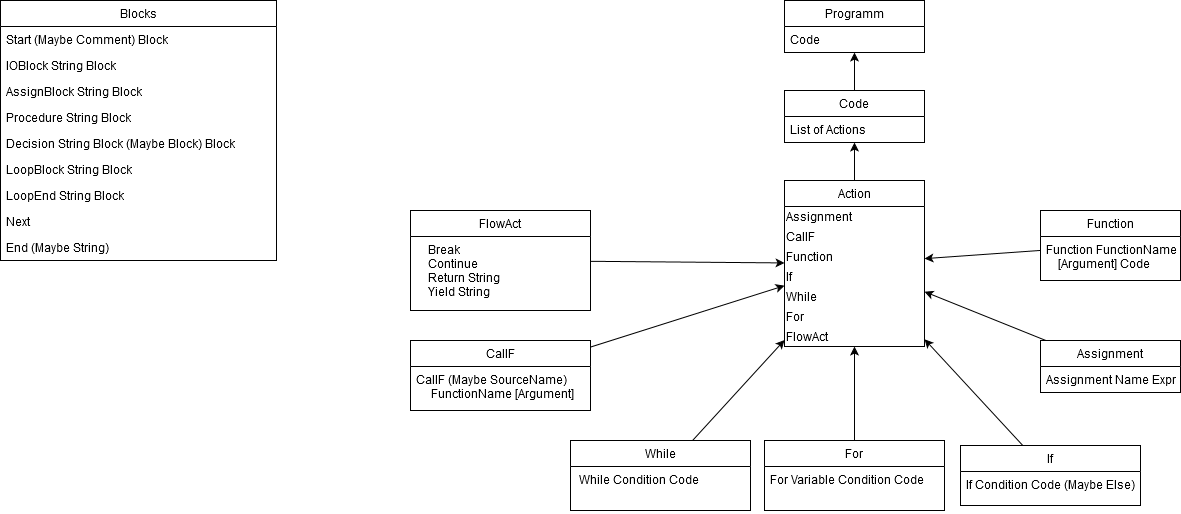

The diagram above was exported from draw.io. Its source (the exported page's mxGraphModel, read from the mxfile embedded in the PNG):
<mxGraphModel dx="2500" dy="873" grid="1" gridSize="10" guides="1" tooltips="1" connect="1" arrows="1" fold="1" page="1" pageScale="1" pageWidth="827" pageHeight="1169" background="none" math="0" shadow="0">
  <root>
    <mxCell id="WIyWlLk6GJQsqaUBKTNV-0" />
    <mxCell id="WIyWlLk6GJQsqaUBKTNV-1" parent="WIyWlLk6GJQsqaUBKTNV-0" />
    <mxCell id="J4B0JU5U4wjqhNBCo_yw-7" style="edgeStyle=orthogonalEdgeStyle;rounded=0;orthogonalLoop=1;jettySize=auto;html=1;entryX=0.5;entryY=1;entryDx=0;entryDy=0;" parent="WIyWlLk6GJQsqaUBKTNV-1" source="J4B0JU5U4wjqhNBCo_yw-5" target="J4B0JU5U4wjqhNBCo_yw-0" edge="1">
      <mxGeometry relative="1" as="geometry" />
    </mxCell>
    <mxCell id="J4B0JU5U4wjqhNBCo_yw-10" style="rounded=0;orthogonalLoop=1;jettySize=auto;html=1;" parent="WIyWlLk6GJQsqaUBKTNV-1" source="J4B0JU5U4wjqhNBCo_yw-8" target="J4B0JU5U4wjqhNBCo_yw-5" edge="1">
      <mxGeometry relative="1" as="geometry" />
    </mxCell>
    <mxCell id="J4B0JU5U4wjqhNBCo_yw-5" value="Code" style="swimlane;fontStyle=0;childLayout=stackLayout;horizontal=1;startSize=26;fillColor=none;horizontalStack=0;resizeParent=1;resizeParentMax=0;resizeLast=0;collapsible=1;marginBottom=0;" parent="WIyWlLk6GJQsqaUBKTNV-1" vertex="1">
      <mxGeometry x="344" y="120" width="140" height="52" as="geometry" />
    </mxCell>
    <mxCell id="J4B0JU5U4wjqhNBCo_yw-6" value="List of Actions" style="text;strokeColor=none;fillColor=none;align=left;verticalAlign=middle;spacingLeft=4;spacingRight=4;overflow=hidden;rotatable=0;points=[[0,0.5],[1,0.5]];portConstraint=eastwest;" parent="J4B0JU5U4wjqhNBCo_yw-5" vertex="1">
      <mxGeometry y="26" width="140" height="26" as="geometry" />
    </mxCell>
    <mxCell id="J4B0JU5U4wjqhNBCo_yw-0" value="Programm" style="swimlane;fontStyle=0;childLayout=stackLayout;horizontal=1;startSize=26;fillColor=none;horizontalStack=0;resizeParent=1;resizeParentMax=0;resizeLast=0;collapsible=1;marginBottom=0;" parent="WIyWlLk6GJQsqaUBKTNV-1" vertex="1">
      <mxGeometry x="344" y="30" width="140" height="52" as="geometry" />
    </mxCell>
    <mxCell id="J4B0JU5U4wjqhNBCo_yw-3" value="Code" style="text;strokeColor=none;fillColor=none;align=left;verticalAlign=top;spacingLeft=4;spacingRight=4;overflow=hidden;rotatable=0;points=[[0,0.5],[1,0.5]];portConstraint=eastwest;" parent="J4B0JU5U4wjqhNBCo_yw-0" vertex="1">
      <mxGeometry y="26" width="140" height="26" as="geometry" />
    </mxCell>
    <mxCell id="J4B0JU5U4wjqhNBCo_yw-8" value="Action" style="swimlane;fontStyle=0;childLayout=stackLayout;horizontal=1;startSize=26;fillColor=none;horizontalStack=0;resizeParent=1;resizeParentMax=0;resizeLast=0;collapsible=1;marginBottom=0;" parent="WIyWlLk6GJQsqaUBKTNV-1" vertex="1">
      <mxGeometry x="344" y="210" width="140" height="166" as="geometry">
        <mxRectangle x="220" y="340" width="70" height="26" as="alternateBounds" />
      </mxGeometry>
    </mxCell>
    <mxCell id="J4B0JU5U4wjqhNBCo_yw-11" value="&lt;div&gt;Assignment&lt;/div&gt;" style="text;html=1;align=left;verticalAlign=middle;resizable=0;points=[];autosize=1;editable=1;imageWidth=24;arcSize=12;" parent="J4B0JU5U4wjqhNBCo_yw-8" vertex="1">
      <mxGeometry y="26" width="140" height="20" as="geometry" />
    </mxCell>
    <mxCell id="J4B0JU5U4wjqhNBCo_yw-33" value="&lt;div&gt;CallF&lt;/div&gt;" style="text;html=1;align=left;verticalAlign=middle;resizable=0;points=[];autosize=1;editable=1;imageWidth=24;arcSize=12;" parent="J4B0JU5U4wjqhNBCo_yw-8" vertex="1">
      <mxGeometry y="46" width="140" height="20" as="geometry" />
    </mxCell>
    <mxCell id="J4B0JU5U4wjqhNBCo_yw-27" value="&lt;div&gt;Function&lt;/div&gt;" style="text;html=1;align=left;verticalAlign=middle;resizable=0;points=[];autosize=1;editable=1;imageWidth=24;arcSize=12;" parent="J4B0JU5U4wjqhNBCo_yw-8" vertex="1">
      <mxGeometry y="66" width="140" height="20" as="geometry" />
    </mxCell>
    <mxCell id="J4B0JU5U4wjqhNBCo_yw-28" value="If" style="text;html=1;align=left;verticalAlign=middle;resizable=0;points=[];autosize=1;editable=1;imageWidth=24;arcSize=12;" parent="J4B0JU5U4wjqhNBCo_yw-8" vertex="1">
      <mxGeometry y="86" width="140" height="20" as="geometry" />
    </mxCell>
    <mxCell id="J4B0JU5U4wjqhNBCo_yw-30" value="While" style="text;html=1;align=left;verticalAlign=middle;resizable=0;points=[];autosize=1;editable=1;imageWidth=24;arcSize=12;" parent="J4B0JU5U4wjqhNBCo_yw-8" vertex="1">
      <mxGeometry y="106" width="140" height="20" as="geometry" />
    </mxCell>
    <mxCell id="J4B0JU5U4wjqhNBCo_yw-31" value="For" style="text;html=1;align=left;verticalAlign=middle;resizable=0;points=[];autosize=1;editable=1;imageWidth=24;arcSize=12;" parent="J4B0JU5U4wjqhNBCo_yw-8" vertex="1">
      <mxGeometry y="126" width="140" height="20" as="geometry" />
    </mxCell>
    <mxCell id="J4B0JU5U4wjqhNBCo_yw-32" value="FlowAct" style="text;html=1;align=left;verticalAlign=middle;resizable=0;points=[];autosize=1;editable=1;imageWidth=24;arcSize=12;" parent="J4B0JU5U4wjqhNBCo_yw-8" vertex="1">
      <mxGeometry y="146" width="140" height="20" as="geometry" />
    </mxCell>
    <mxCell id="UwDNZNkoCik-NfLDaLZc-48" style="edgeStyle=none;rounded=0;orthogonalLoop=1;jettySize=auto;html=1;" parent="WIyWlLk6GJQsqaUBKTNV-1" source="UwDNZNkoCik-NfLDaLZc-4" target="J4B0JU5U4wjqhNBCo_yw-8" edge="1">
      <mxGeometry relative="1" as="geometry" />
    </mxCell>
    <mxCell id="UwDNZNkoCik-NfLDaLZc-47" style="edgeStyle=none;rounded=0;orthogonalLoop=1;jettySize=auto;html=1;" parent="WIyWlLk6GJQsqaUBKTNV-1" source="UwDNZNkoCik-NfLDaLZc-10" target="J4B0JU5U4wjqhNBCo_yw-8" edge="1">
      <mxGeometry relative="1" as="geometry" />
    </mxCell>
    <mxCell id="UwDNZNkoCik-NfLDaLZc-46" style="edgeStyle=none;rounded=0;orthogonalLoop=1;jettySize=auto;html=1;" parent="WIyWlLk6GJQsqaUBKTNV-1" source="UwDNZNkoCik-NfLDaLZc-12" target="J4B0JU5U4wjqhNBCo_yw-8" edge="1">
      <mxGeometry relative="1" as="geometry" />
    </mxCell>
    <mxCell id="UwDNZNkoCik-NfLDaLZc-45" style="edgeStyle=none;rounded=0;orthogonalLoop=1;jettySize=auto;html=1;" parent="WIyWlLk6GJQsqaUBKTNV-1" source="UwDNZNkoCik-NfLDaLZc-8" target="J4B0JU5U4wjqhNBCo_yw-8" edge="1">
      <mxGeometry relative="1" as="geometry" />
    </mxCell>
    <mxCell id="UwDNZNkoCik-NfLDaLZc-40" style="edgeStyle=none;rounded=0;orthogonalLoop=1;jettySize=auto;html=1;" parent="WIyWlLk6GJQsqaUBKTNV-1" source="UwDNZNkoCik-NfLDaLZc-14" target="J4B0JU5U4wjqhNBCo_yw-8" edge="1">
      <mxGeometry relative="1" as="geometry" />
    </mxCell>
    <mxCell id="UwDNZNkoCik-NfLDaLZc-44" style="edgeStyle=none;rounded=0;orthogonalLoop=1;jettySize=auto;html=1;" parent="WIyWlLk6GJQsqaUBKTNV-1" source="UwDNZNkoCik-NfLDaLZc-0" target="J4B0JU5U4wjqhNBCo_yw-8" edge="1">
      <mxGeometry relative="1" as="geometry" />
    </mxCell>
    <mxCell id="UwDNZNkoCik-NfLDaLZc-41" style="edgeStyle=none;rounded=0;orthogonalLoop=1;jettySize=auto;html=1;" parent="WIyWlLk6GJQsqaUBKTNV-1" source="UwDNZNkoCik-NfLDaLZc-6" target="J4B0JU5U4wjqhNBCo_yw-8" edge="1">
      <mxGeometry relative="1" as="geometry" />
    </mxCell>
    <mxCell id="UwDNZNkoCik-NfLDaLZc-6" value="Function" style="swimlane;fontStyle=0;childLayout=stackLayout;horizontal=1;startSize=26;fillColor=none;horizontalStack=0;resizeParent=1;resizeParentMax=0;resizeLast=0;collapsible=1;marginBottom=0;" parent="WIyWlLk6GJQsqaUBKTNV-1" vertex="1">
      <mxGeometry x="600" y="240" width="140" height="70" as="geometry" />
    </mxCell>
    <mxCell id="UwDNZNkoCik-NfLDaLZc-7" value="Function FunctionName&#10;    [Argument] Code" style="text;strokeColor=none;fillColor=none;align=left;verticalAlign=top;spacingLeft=4;spacingRight=4;overflow=hidden;rotatable=0;points=[[0,0.5],[1,0.5]];portConstraint=eastwest;" parent="UwDNZNkoCik-NfLDaLZc-6" vertex="1">
      <mxGeometry y="26" width="140" height="44" as="geometry" />
    </mxCell>
    <mxCell id="UwDNZNkoCik-NfLDaLZc-0" value="Assignment" style="swimlane;fontStyle=0;childLayout=stackLayout;horizontal=1;startSize=26;fillColor=none;horizontalStack=0;resizeParent=1;resizeParentMax=0;resizeLast=0;collapsible=1;marginBottom=0;" parent="WIyWlLk6GJQsqaUBKTNV-1" vertex="1">
      <mxGeometry x="600" y="370" width="140" height="52" as="geometry" />
    </mxCell>
    <mxCell id="UwDNZNkoCik-NfLDaLZc-1" value="Assignment Name Expr" style="text;strokeColor=none;fillColor=none;align=left;verticalAlign=top;spacingLeft=4;spacingRight=4;overflow=hidden;rotatable=0;points=[[0,0.5],[1,0.5]];portConstraint=eastwest;" parent="UwDNZNkoCik-NfLDaLZc-0" vertex="1">
      <mxGeometry y="26" width="140" height="26" as="geometry" />
    </mxCell>
    <mxCell id="UwDNZNkoCik-NfLDaLZc-14" value="FlowAct" style="swimlane;fontStyle=0;childLayout=stackLayout;horizontal=1;startSize=26;fillColor=none;horizontalStack=0;resizeParent=1;resizeParentMax=0;resizeLast=0;collapsible=1;marginBottom=0;" parent="WIyWlLk6GJQsqaUBKTNV-1" vertex="1">
      <mxGeometry x="-30" y="240" width="180" height="100" as="geometry" />
    </mxCell>
    <mxCell id="UwDNZNkoCik-NfLDaLZc-15" value="    Break&#10;    Continue&#10;    Return String&#10;    Yield String" style="text;strokeColor=none;fillColor=none;align=left;verticalAlign=top;spacingLeft=4;spacingRight=4;overflow=hidden;rotatable=0;points=[[0,0.5],[1,0.5]];portConstraint=eastwest;" parent="UwDNZNkoCik-NfLDaLZc-14" vertex="1">
      <mxGeometry y="26" width="180" height="74" as="geometry" />
    </mxCell>
    <mxCell id="UwDNZNkoCik-NfLDaLZc-4" value="CallF" style="swimlane;fontStyle=0;childLayout=stackLayout;horizontal=1;startSize=26;fillColor=none;horizontalStack=0;resizeParent=1;resizeParentMax=0;resizeLast=0;collapsible=1;marginBottom=0;" parent="WIyWlLk6GJQsqaUBKTNV-1" vertex="1">
      <mxGeometry x="-30" y="370" width="180" height="70" as="geometry" />
    </mxCell>
    <mxCell id="UwDNZNkoCik-NfLDaLZc-5" value="CallF (Maybe SourceName)&#10;     FunctionName [Argument]" style="text;strokeColor=none;fillColor=none;align=left;verticalAlign=top;spacingLeft=4;spacingRight=4;overflow=hidden;rotatable=0;points=[[0,0.5],[1,0.5]];portConstraint=eastwest;" parent="UwDNZNkoCik-NfLDaLZc-4" vertex="1">
      <mxGeometry y="26" width="180" height="44" as="geometry" />
    </mxCell>
    <mxCell id="UwDNZNkoCik-NfLDaLZc-10" value="While" style="swimlane;fontStyle=0;childLayout=stackLayout;horizontal=1;startSize=26;fillColor=none;horizontalStack=0;resizeParent=1;resizeParentMax=0;resizeLast=0;collapsible=1;marginBottom=0;" parent="WIyWlLk6GJQsqaUBKTNV-1" vertex="1">
      <mxGeometry x="130" y="470" width="180" height="70" as="geometry" />
    </mxCell>
    <mxCell id="UwDNZNkoCik-NfLDaLZc-11" value=" While Condition Code" style="text;strokeColor=none;fillColor=none;align=left;verticalAlign=top;spacingLeft=4;spacingRight=4;overflow=hidden;rotatable=0;points=[[0,0.5],[1,0.5]];portConstraint=eastwest;" parent="UwDNZNkoCik-NfLDaLZc-10" vertex="1">
      <mxGeometry y="26" width="180" height="44" as="geometry" />
    </mxCell>
    <mxCell id="UwDNZNkoCik-NfLDaLZc-12" value="For" style="swimlane;fontStyle=0;childLayout=stackLayout;horizontal=1;startSize=26;fillColor=none;horizontalStack=0;resizeParent=1;resizeParentMax=0;resizeLast=0;collapsible=1;marginBottom=0;" parent="WIyWlLk6GJQsqaUBKTNV-1" vertex="1">
      <mxGeometry x="324" y="470" width="180" height="70" as="geometry" />
    </mxCell>
    <mxCell id="UwDNZNkoCik-NfLDaLZc-13" value="For Variable Condition Code" style="text;strokeColor=none;fillColor=none;align=left;verticalAlign=top;spacingLeft=4;spacingRight=4;overflow=hidden;rotatable=0;points=[[0,0.5],[1,0.5]];portConstraint=eastwest;" parent="UwDNZNkoCik-NfLDaLZc-12" vertex="1">
      <mxGeometry y="26" width="180" height="44" as="geometry" />
    </mxCell>
    <mxCell id="UwDNZNkoCik-NfLDaLZc-8" value="If" style="swimlane;fontStyle=0;childLayout=stackLayout;horizontal=1;startSize=26;fillColor=none;horizontalStack=0;resizeParent=1;resizeParentMax=0;resizeLast=0;collapsible=1;marginBottom=0;" parent="WIyWlLk6GJQsqaUBKTNV-1" vertex="1">
      <mxGeometry x="520" y="475" width="180" height="60" as="geometry" />
    </mxCell>
    <mxCell id="UwDNZNkoCik-NfLDaLZc-9" value="If Condition Code (Maybe Else)" style="text;strokeColor=none;fillColor=none;align=left;verticalAlign=top;spacingLeft=4;spacingRight=4;overflow=hidden;rotatable=0;points=[[0,0.5],[1,0.5]];portConstraint=eastwest;" parent="UwDNZNkoCik-NfLDaLZc-8" vertex="1">
      <mxGeometry y="26" width="180" height="34" as="geometry" />
    </mxCell>
    <mxCell id="UwDNZNkoCik-NfLDaLZc-49" value="Blocks" style="swimlane;fontStyle=0;childLayout=stackLayout;horizontal=1;startSize=26;fillColor=none;horizontalStack=0;resizeParent=1;resizeParentMax=0;resizeLast=0;collapsible=1;marginBottom=0;" parent="WIyWlLk6GJQsqaUBKTNV-1" vertex="1">
      <mxGeometry x="-440" y="30" width="276" height="260" as="geometry" />
    </mxCell>
    <mxCell id="UwDNZNkoCik-NfLDaLZc-50" value="Start (Maybe Comment) Block" style="text;strokeColor=none;fillColor=none;align=left;verticalAlign=top;spacingLeft=4;spacingRight=4;overflow=hidden;rotatable=0;points=[[0,0.5],[1,0.5]];portConstraint=eastwest;" parent="UwDNZNkoCik-NfLDaLZc-49" vertex="1">
      <mxGeometry y="26" width="276" height="26" as="geometry" />
    </mxCell>
    <mxCell id="UwDNZNkoCik-NfLDaLZc-51" value="IOBlock String Block" style="text;strokeColor=none;fillColor=none;align=left;verticalAlign=top;spacingLeft=4;spacingRight=4;overflow=hidden;rotatable=0;points=[[0,0.5],[1,0.5]];portConstraint=eastwest;" parent="UwDNZNkoCik-NfLDaLZc-49" vertex="1">
      <mxGeometry y="52" width="276" height="26" as="geometry" />
    </mxCell>
    <mxCell id="UwDNZNkoCik-NfLDaLZc-52" value="AssignBlock String Block" style="text;strokeColor=none;fillColor=none;align=left;verticalAlign=top;spacingLeft=4;spacingRight=4;overflow=hidden;rotatable=0;points=[[0,0.5],[1,0.5]];portConstraint=eastwest;" parent="UwDNZNkoCik-NfLDaLZc-49" vertex="1">
      <mxGeometry y="78" width="276" height="26" as="geometry" />
    </mxCell>
    <mxCell id="UwDNZNkoCik-NfLDaLZc-54" value="Procedure String Block" style="text;strokeColor=none;fillColor=none;align=left;verticalAlign=top;spacingLeft=4;spacingRight=4;overflow=hidden;rotatable=0;points=[[0,0.5],[1,0.5]];portConstraint=eastwest;" parent="UwDNZNkoCik-NfLDaLZc-49" vertex="1">
      <mxGeometry y="104" width="276" height="26" as="geometry" />
    </mxCell>
    <mxCell id="UwDNZNkoCik-NfLDaLZc-53" value="Decision String Block (Maybe Block) Block" style="text;strokeColor=none;fillColor=none;align=left;verticalAlign=top;spacingLeft=4;spacingRight=4;overflow=hidden;rotatable=0;points=[[0,0.5],[1,0.5]];portConstraint=eastwest;" parent="UwDNZNkoCik-NfLDaLZc-49" vertex="1">
      <mxGeometry y="130" width="276" height="26" as="geometry" />
    </mxCell>
    <mxCell id="UwDNZNkoCik-NfLDaLZc-58" value="LoopBlock String Block " style="text;strokeColor=none;fillColor=none;align=left;verticalAlign=top;spacingLeft=4;spacingRight=4;overflow=hidden;rotatable=0;points=[[0,0.5],[1,0.5]];portConstraint=eastwest;" parent="UwDNZNkoCik-NfLDaLZc-49" vertex="1">
      <mxGeometry y="156" width="276" height="26" as="geometry" />
    </mxCell>
    <mxCell id="UwDNZNkoCik-NfLDaLZc-57" value="LoopEnd String Block" style="text;strokeColor=none;fillColor=none;align=left;verticalAlign=top;spacingLeft=4;spacingRight=4;overflow=hidden;rotatable=0;points=[[0,0.5],[1,0.5]];portConstraint=eastwest;" parent="UwDNZNkoCik-NfLDaLZc-49" vertex="1">
      <mxGeometry y="182" width="276" height="26" as="geometry" />
    </mxCell>
    <mxCell id="UwDNZNkoCik-NfLDaLZc-56" value="Next" style="text;strokeColor=none;fillColor=none;align=left;verticalAlign=top;spacingLeft=4;spacingRight=4;overflow=hidden;rotatable=0;points=[[0,0.5],[1,0.5]];portConstraint=eastwest;" parent="UwDNZNkoCik-NfLDaLZc-49" vertex="1">
      <mxGeometry y="208" width="276" height="26" as="geometry" />
    </mxCell>
    <mxCell id="UwDNZNkoCik-NfLDaLZc-55" value="End (Maybe String)" style="text;strokeColor=none;fillColor=none;align=left;verticalAlign=top;spacingLeft=4;spacingRight=4;overflow=hidden;rotatable=0;points=[[0,0.5],[1,0.5]];portConstraint=eastwest;" parent="UwDNZNkoCik-NfLDaLZc-49" vertex="1">
      <mxGeometry y="234" width="276" height="26" as="geometry" />
    </mxCell>
  </root>
</mxGraphModel>